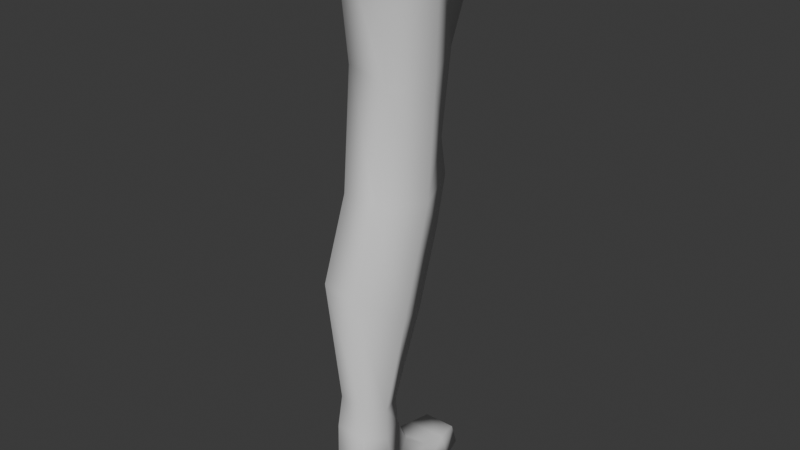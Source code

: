 # Source: leg.blend  (saved by Blender 4.3.32; exported with 4.5.12 LTS)
import bpy
from mathutils import Matrix  # noqa: F401  (used for matrix-valued properties, if any)

bpy.ops.wm.read_factory_settings(use_empty=True)
scene = bpy.context.scene
scene.name = 'Scene'

# ---- collections
col_collection = bpy.data.collections.new('Collection'); scene.collection.children.link(col_collection)

# ---- world
world_world = bpy.data.worlds.new('World'); scene.world = world_world
world_world.use_nodes = True; world_world.node_tree.nodes.clear()
_N = world_world.node_tree.nodes; _L = world_world.node_tree.links
n0 = _N.new('ShaderNodeOutputWorld'); n0.name = 'World Output'; n0.location = (300, 300)
n1 = _N.new('ShaderNodeBackground'); n1.name = 'Background'; n1.location = (10, 300)
n1.inputs[0].default_value = (0.05088, 0.05088, 0.05088, 1.0)
_L.new(n1.outputs[0], n0.inputs[0])
n0.is_active_output = True
world_world.color = (0.05088, 0.05088, 0.05088)
world_world.sun_shadow_jitter_overblur = 0.0

# ---- meshes
me_legmesh = bpy.data.meshes.new('LegMesh')
me_legmesh.from_pydata([(-0.06266, 0.01505, 0.05067), (-0.03188, 0.0819, 0.04151), (-0.0346, -0.06892, 0.06794), (-0.05807, 0.01978, -0.1356), (-0.03249, 0.07542, -0.1246), (0.03616, -0.05778, -0.1452), (-0.03277, -0.04584, -0.135), (0.05733, 0.01135, -0.1485), (0.03309, 0.07366, -0.1262), (-0.0526, -0.04161, -0.444), (-0.02344, 0.01616, -0.4828), (0.03296, -0.1172, -0.4174), (-0.0206, -0.1135, -0.41), (0.05637, -0.04511, -0.4683), (0.02993, 0.0174, -0.4903), (-0.04229, -0.06463, -0.6483), (-0.02811, -0.02096, -0.6598), (0.02663, -0.1026, -0.6419), (-0.01641, -0.1009, -0.64), (0.04224, -0.06555, -0.6563), (0.02174, -0.01941, -0.6604), (-0.03304, -0.07247, -0.7796), (-0.03686, -0.02641, -0.7694), (0.02439, -0.1045, -0.7696), (-0.01527, -0.1055, -0.7711), (0.02762, -0.07068, -0.7755), (0.02284, -0.02482, -0.7623), (-0.04719, 0.003307, -0.3034), (-0.01812, 0.04783, -0.3707), (-0.02587, 0.0647, -0.2466), (-0.01429, 0.07802, -0.3066), (0.03491, -0.07497, -0.2996), (-0.02145, -0.07172, -0.2961), (0.05591, 0.001136, -0.3137), (0.03352, 0.04908, -0.3736), (0.02685, 0.06469, -0.25), (0.02346, 0.07878, -0.3088), (-0.03933, 0.04569, -0.7435), (0.01998, 0.04588, -0.7411), (-0.04614, 0.04692, -0.7872), (0.02779, 0.0472, -0.7815), (-0.03687, 0.1237, -0.7595), (0.01189, 0.1246, -0.7599), (-0.04211, 0.1297, -0.7897), (0.01641, 0.1298, -0.7887), (0.01874, 0.08937, -0.7551), (0.02693, 0.09364, -0.7907), (-0.04118, 0.08873, -0.7563), (-0.04828, 0.09369, -0.7947), (-0.04002, 0.00586, -0.7736), (-0.03221, 0.005198, -0.7122), (0.0169, 0.006, -0.7106), (0.02266, 0.006719, -0.7671), (0.07285, -0.09434, 0.0455), (0.07285, -0.003145, 0.006792), (0.07285, 0.08373, 0.04087), (0.01928, -0.02009, -0.6206), (0.03685, -0.06023, -0.6138), (-0.02133, -0.02127, -0.6188), (-0.01368, -0.09492, -0.5926), (-0.03559, -0.05898, -0.6043), (0.02283, -0.09669, -0.5952)], [], [(2, 6, 5, 53), (53, 5, 7, 54), (6, 32, 31, 5), (54, 7, 8, 55), (55, 8, 4, 1), (0, 3, 6, 2), (1, 4, 3, 0), (33, 13, 14, 34), (5, 31, 33, 7), (34, 14, 10, 28), (27, 9, 12, 32), (32, 12, 11, 31), (31, 11, 13, 33), (56, 20, 16, 58), (57, 19, 20, 56), (7, 33, 35, 8), (8, 35, 29, 4), (3, 27, 32, 6), (4, 29, 27, 3), (18, 24, 23, 17), (17, 23, 25, 19), (60, 15, 18, 59), (58, 16, 15, 60), (61, 17, 19, 57), (59, 18, 17, 61), (19, 25, 26, 20), (50, 37, 39, 49), (15, 21, 24, 18), (16, 22, 21, 15), (36, 35, 33, 34), (28, 30, 36, 34), (30, 29, 35, 36), (30, 28, 27, 29), (28, 10, 9, 27), (22, 26, 25, 21), (23, 24, 21, 25), (46, 44, 42, 45), (51, 38, 37, 50), (49, 39, 40, 52), (52, 40, 38, 51), (42, 44, 43, 41), (45, 42, 41, 47), (47, 41, 43, 48), (48, 43, 44, 46), (39, 48, 46, 40), (37, 47, 48, 39), (38, 45, 47, 37), (40, 46, 45, 38), (26, 52, 51, 20), (22, 49, 52, 26), (20, 51, 50, 16), (16, 50, 49, 22), (12, 59, 61, 11), (11, 61, 57, 13), (10, 58, 60, 9), (9, 60, 59, 12), (13, 57, 56, 14), (14, 56, 58, 10)])
me_legmesh.polygons.foreach_set('use_smooth', [True] * 58)
_uv = me_legmesh.uv_layers.new(name='UVMap')
_uv.uv.foreach_set('vector', [0.6462, 0.1428, 0.4649, 0.1748, 0.4462, 0.1102, 0.6202, 0.04887, 0.6202, 0.04887, 0.4462, 0.1102, 0.4282, 0.04594, 0.5557, 0.0002274, 0.4649, 0.1748, 0.3116, 0.1895, 0.2991, 0.1398, 0.4462, 0.1102, 0.6043, 0.4418, 0.4715, 0.4065, 0.4954, 0.3501, 0.6462, 0.3753, 0.6462, 0.3753, 0.4954, 0.3501, 0.4928, 0.2921, 0.6368, 0.2822, 0.6379, 0.2179, 0.4757, 0.2396, 0.4649, 0.1748, 0.6462, 0.1428, 0.6368, 0.2822, 0.4928, 0.2921, 0.4757, 0.2396, 0.6379, 0.2179, 0.3289, 0.4095, 0.1923, 0.4217, 0.1867, 0.3612, 0.2859, 0.3583, 0.4462, 0.1102, 0.2991, 0.1398, 0.2838, 0.06866, 0.4282, 0.04594, 0.2859, 0.3583, 0.1867, 0.3612, 0.1908, 0.3176, 0.2852, 0.316, 0.3264, 0.2573, 0.2085, 0.2615, 0.2157, 0.2002, 0.3116, 0.1895, 0.3116, 0.1895, 0.2157, 0.2002, 0.2019, 0.1645, 0.2991, 0.1398, 0.2991, 0.1398, 0.2019, 0.1645, 0.1524, 0.1154, 0.2838, 0.06866, 0.06422, 0.3583, 0.02932, 0.3617, 0.02492, 0.3209, 0.06309, 0.3192, 0.06597, 0.3977, 0.03232, 0.4018, 0.02932, 0.3617, 0.06422, 0.3583, 0.4715, 0.4065, 0.3289, 0.4095, 0.3847, 0.3506, 0.4954, 0.3501, 0.4954, 0.3501, 0.3847, 0.3506, 0.3845, 0.3039, 0.4928, 0.2921, 0.4757, 0.2396, 0.3264, 0.2573, 0.3116, 0.1895, 0.4649, 0.1748, 0.4928, 0.2921, 0.3845, 0.3039, 0.3264, 0.2573, 0.4757, 0.2396, 0.4083, 0.4804, 0.5236, 0.5033, 0.5156, 0.538, 0.4028, 0.5186, 0.4028, 0.5186, 0.5156, 0.538, 0.5156, 0.5689, 0.4086, 0.5564, 0.06727, 0.2779, 0.02776, 0.2822, 0.02739, 0.2458, 0.06803, 0.2367, 0.06309, 0.3192, 0.02492, 0.3209, 0.02776, 0.2822, 0.06727, 0.2779, 0.05884, 0.2035, 0.01755, 0.212, 0.0002274, 0.1809, 0.03526, 0.1726, 0.06803, 0.2367, 0.02739, 0.2458, 0.01755, 0.212, 0.05884, 0.2035, 0.4086, 0.5564, 0.5156, 0.5689, 0.498, 0.6081, 0.4068, 0.6018, 0.4139, 0.6714, 0.4511, 0.7067, 0.4457, 0.7441, 0.4155, 0.7288, 0.4222, 0.4422, 0.5366, 0.4715, 0.5236, 0.5033, 0.4083, 0.4804, 0.382, 0.6304, 0.3903, 0.7267, 0.3517, 0.742, 0.3406, 0.6268, 0.3368, 0.3454, 0.3847, 0.3506, 0.3289, 0.4095, 0.2859, 0.3583, 0.2852, 0.316, 0.3385, 0.3195, 0.3368, 0.3454, 0.2859, 0.3583, 0.3385, 0.3195, 0.3845, 0.3039, 0.3847, 0.3506, 0.3368, 0.3454, 0.3385, 0.3195, 0.2852, 0.316, 0.3264, 0.2573, 0.3845, 0.3039, 0.2852, 0.316, 0.1908, 0.3176, 0.2085, 0.2615, 0.3264, 0.2573, 0.5449, 0.5795, 0.5967, 0.5804, 0.5977, 0.6216, 0.5454, 0.6202, 0.5936, 0.651, 0.5595, 0.6501, 0.5454, 0.6202, 0.5977, 0.6216, 0.5364, 0.6915, 0.5366, 0.7216, 0.5177, 0.7153, 0.5084, 0.6954, 0.4489, 0.634, 0.4856, 0.6672, 0.4511, 0.7067, 0.4139, 0.6714, 0.543, 0.5514, 0.5381, 0.5141, 0.6019, 0.516, 0.5973, 0.5529, 0.5012, 0.632, 0.5187, 0.6592, 0.4856, 0.6672, 0.4489, 0.634, 0.5177, 0.7153, 0.5366, 0.7216, 0.5109, 0.7533, 0.5035, 0.7352, 0.5084, 0.6954, 0.5177, 0.7153, 0.5035, 0.7352, 0.4821, 0.7269, 0.4821, 0.7269, 0.5035, 0.7352, 0.5109, 0.7533, 0.4816, 0.7578, 0.5371, 0.4733, 0.5435, 0.4422, 0.5938, 0.4438, 0.6019, 0.4752, 0.5381, 0.5141, 0.5371, 0.4733, 0.6019, 0.4752, 0.6019, 0.516, 0.4511, 0.7067, 0.4821, 0.7269, 0.4816, 0.7578, 0.4457, 0.7441, 0.4856, 0.6672, 0.5084, 0.6954, 0.4821, 0.7269, 0.4511, 0.7067, 0.5187, 0.6592, 0.5364, 0.6915, 0.5084, 0.6954, 0.4856, 0.6672, 0.498, 0.6081, 0.5012, 0.632, 0.4489, 0.634, 0.4068, 0.6018, 0.5449, 0.5795, 0.543, 0.5514, 0.5973, 0.5529, 0.5967, 0.5804, 0.4068, 0.6018, 0.4489, 0.634, 0.4139, 0.6714, 0.382, 0.6304, 0.382, 0.6304, 0.4139, 0.6714, 0.4155, 0.7288, 0.3903, 0.7267, 0.2157, 0.2002, 0.06803, 0.2367, 0.05884, 0.2035, 0.2019, 0.1645, 0.2019, 0.1645, 0.05884, 0.2035, 0.03526, 0.1726, 0.1524, 0.1154, 0.1908, 0.3176, 0.06309, 0.3192, 0.06727, 0.2779, 0.2085, 0.2615, 0.2085, 0.2615, 0.06727, 0.2779, 0.06803, 0.2367, 0.2157, 0.2002, 0.1923, 0.4217, 0.06597, 0.3977, 0.06422, 0.3583, 0.1867, 0.3612, 0.1867, 0.3612, 0.06422, 0.3583, 0.06309, 0.3192, 0.1908, 0.3176])
me_legmesh.use_remesh_fix_poles = True
me_legmesh.use_remesh_preserve_attributes = False
me_legmesh.use_mirror_vertex_groups = False
me_legmesh.update()
arm_armature = bpy.data.armatures.new('Armature')  # bones are not reproduced

# ---- objects
ob_leg = bpy.data.objects.new('Leg', me_legmesh)
ob_legarmature = bpy.data.objects.new('LegArmature', arm_armature)

# ---- transforms, parenting, visibility, modifiers, constraints
ob_leg.parent = ob_legarmature
ob_leg.location = (0.0, 0.0, 0.0)
ob_leg.lineart.crease_threshold = 0.0
_vg = ob_leg.vertex_groups.new(name='LegUpperBone')
for _i, _w in zip([0, 1, 2, 3, 4, 5, 6, 7, 8, 9, 11, 12, 27, 28, 29, 30, 31, 32, 33, 34, 35, 36, 53, 54, 55], [0.9997, 0.9994, 0.9997, 0.9979, 0.9961, 0.9932, 0.998, 0.9893, 0.9939, 0.003382, 0.09202, 0.1069, 0.9458, 0.1585, 0.9507, 0.7966, 0.8034, 0.9077, 0.1509, 0.1113, 0.8866, 0.7243, 0.9995, 0.9988, 0.9991]): _vg.add([_i], _w, 'REPLACE')
_vg = ob_leg.vertex_groups.new(name='LegLowerBone')
for _i, _w in zip([9, 10, 11, 12, 13, 14, 15, 16, 17, 18, 19, 20, 21, 22, 23, 24, 25, 26, 27, 28, 29, 30, 31, 32, 33, 34, 35, 36, 37, 38, 39, 40, 41, 42, 43, 44, 45, 46, 47, 48, 49, 50, 51, 52, 56, 57, 58, 59, 60, 61], [0.9733, 0.9923, 0.908, 0.8931, 0.9889, 0.9942, 0.9999, 1.0, 0.9996, 0.9997, 1.0, 1.0, 1.0, 1.0, 1.0, 1.0, 1.0, 1.0, 0.05416, 0.8415, 0.04856, 0.2034, 0.1966, 0.0923, 0.8491, 0.8887, 0.1134, 0.2757, 1.0, 1.0, 1.0, 1.0, 1.0, 1.0, 1.0, 1.0, 1.0, 1.0, 1.0, 1.0, 1.0, 1.0, 1.0, 1.0, 1.0, 1.0, 0.9998, 0.9976, 0.9995, 0.9964]): _vg.add([_i], _w, 'REPLACE')
_m = ob_leg.modifiers.new('Armature', 'ARMATURE')
_m.object = ob_legarmature
ob_legarmature.location = (0.0, 0.0, 0.0)
ob_legarmature.show_in_front = True

# ---- collection membership
col_collection.objects.link(ob_leg)
col_collection.objects.link(ob_legarmature)

# ---- scene / render settings (as saved in the file)
scene.frame_start = 1; scene.frame_end = 250; scene.frame_set(1)
scene.render.engine = 'BLENDER_EEVEE_NEXT'
bpy.context.view_layer.update()

# ---- added for rendering (the .blend has no active camera and no usable light): camera, sun
cam_auto = bpy.data.cameras.new('AutoCamera')
cam_auto.lens = 50.0
cam_auto.sensor_width = 36.0
cam_auto.clip_end = 1000.0
ob_auto_camera = bpy.data.objects.new('AutoCamera', cam_auto)
scene.collection.objects.link(ob_auto_camera)
ob_auto_camera.location = (0.84469, -1.00125, 0.308307)
ob_auto_camera.rotation_euler = (1.09748, -7.21219e-08, 0.694738)
scene.camera = ob_auto_camera
light_auto_sun = bpy.data.lights.new('AutoSun', 'SUN')
light_auto_sun.energy = 3.0
light_auto_sun.angle = 0.0523599
ob_auto_sun = bpy.data.objects.new('AutoSun', light_auto_sun)
scene.collection.objects.link(ob_auto_sun)
ob_auto_sun.rotation_euler = (0.872665, 0.174533, 0.523599)
bpy.context.view_layer.update()
